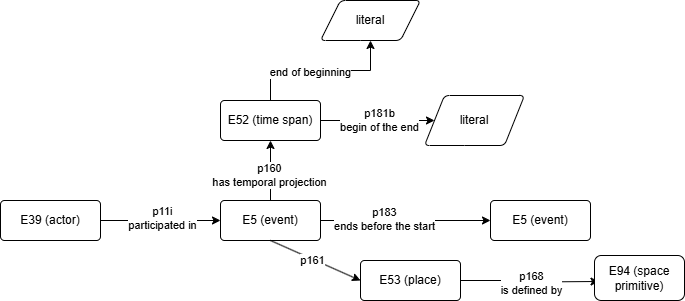

The diagram above was exported from draw.io. Its source (the exported page's mxGraphModel, read from the mxfile embedded in the PNG):
<mxGraphModel dx="2117" dy="618" grid="1" gridSize="10" guides="1" tooltips="1" connect="1" arrows="1" fold="1" page="1" pageScale="1" pageWidth="827" pageHeight="1169" math="0" shadow="0">
  <root>
    <mxCell id="0" />
    <mxCell id="1" parent="0" />
    <mxCell id="XgzgBvRkw4dt4mEszpw0-35" value="" style="edgeStyle=orthogonalEdgeStyle;rounded=0;orthogonalLoop=1;jettySize=auto;html=1;" parent="1" source="XgzgBvRkw4dt4mEszpw0-39" target="XgzgBvRkw4dt4mEszpw0-40" edge="1">
      <mxGeometry relative="1" as="geometry" />
    </mxCell>
    <mxCell id="XgzgBvRkw4dt4mEszpw0-36" value="p183&lt;br&gt;ends before the start" style="edgeLabel;html=1;align=center;verticalAlign=middle;resizable=0;points=[];" parent="XgzgBvRkw4dt4mEszpw0-35" connectable="0" vertex="1">
      <mxGeometry x="-0.2615" y="2" relative="1" as="geometry">
        <mxPoint as="offset" />
      </mxGeometry>
    </mxCell>
    <mxCell id="XgzgBvRkw4dt4mEszpw0-37" value="" style="edgeStyle=orthogonalEdgeStyle;rounded=0;orthogonalLoop=1;jettySize=auto;html=1;entryX=0.5;entryY=1;entryDx=0;entryDy=0;" parent="1" source="XgzgBvRkw4dt4mEszpw0-39" target="XgzgBvRkw4dt4mEszpw0-45" edge="1">
      <mxGeometry relative="1" as="geometry" />
    </mxCell>
    <mxCell id="XgzgBvRkw4dt4mEszpw0-38" value="p160&lt;br&gt;has temporal projection" style="edgeLabel;html=1;align=center;verticalAlign=middle;resizable=0;points=[];" parent="XgzgBvRkw4dt4mEszpw0-37" connectable="0" vertex="1">
      <mxGeometry x="-0.125" y="2" relative="1" as="geometry">
        <mxPoint as="offset" />
      </mxGeometry>
    </mxCell>
    <mxCell id="XgzgBvRkw4dt4mEszpw0-39" value="E5 (event)" style="rounded=1;arcSize=10;whiteSpace=wrap;html=1;align=center;" parent="1" vertex="1">
      <mxGeometry x="90" y="230" width="100" height="40" as="geometry" />
    </mxCell>
    <mxCell id="XgzgBvRkw4dt4mEszpw0-40" value="E5 (event)" style="rounded=1;arcSize=10;whiteSpace=wrap;html=1;align=center;" parent="1" vertex="1">
      <mxGeometry x="360" y="230" width="100" height="40" as="geometry" />
    </mxCell>
    <mxCell id="XgzgBvRkw4dt4mEszpw0-41" value="" style="edgeStyle=orthogonalEdgeStyle;rounded=0;orthogonalLoop=1;jettySize=auto;html=1;" parent="1" source="XgzgBvRkw4dt4mEszpw0-45" target="XgzgBvRkw4dt4mEszpw0-52" edge="1">
      <mxGeometry relative="1" as="geometry" />
    </mxCell>
    <mxCell id="XgzgBvRkw4dt4mEszpw0-42" value="p181b&lt;br&gt;begin of the end" style="edgeLabel;html=1;align=center;verticalAlign=middle;resizable=0;points=[];" parent="XgzgBvRkw4dt4mEszpw0-41" connectable="0" vertex="1">
      <mxGeometry x="0.0175" y="1" relative="1" as="geometry">
        <mxPoint as="offset" />
      </mxGeometry>
    </mxCell>
    <mxCell id="XgzgBvRkw4dt4mEszpw0-43" value="" style="edgeStyle=orthogonalEdgeStyle;rounded=0;orthogonalLoop=1;jettySize=auto;html=1;" parent="1" source="XgzgBvRkw4dt4mEszpw0-45" target="XgzgBvRkw4dt4mEszpw0-53" edge="1">
      <mxGeometry relative="1" as="geometry" />
    </mxCell>
    <mxCell id="XgzgBvRkw4dt4mEszpw0-44" value="end of beginning" style="edgeLabel;html=1;align=center;verticalAlign=middle;resizable=0;points=[];" parent="XgzgBvRkw4dt4mEszpw0-43" connectable="0" vertex="1">
      <mxGeometry x="-0.1385" y="-1" relative="1" as="geometry">
        <mxPoint as="offset" />
      </mxGeometry>
    </mxCell>
    <mxCell id="XgzgBvRkw4dt4mEszpw0-45" value="E52 (time span)" style="rounded=1;arcSize=10;whiteSpace=wrap;html=1;align=center;" parent="1" vertex="1">
      <mxGeometry x="90" y="130" width="100" height="40" as="geometry" />
    </mxCell>
    <mxCell id="XgzgBvRkw4dt4mEszpw0-46" value="" style="edgeStyle=orthogonalEdgeStyle;rounded=0;orthogonalLoop=1;jettySize=auto;html=1;entryX=1.05;entryY=0.533;entryDx=0;entryDy=0;entryPerimeter=0;" parent="1" source="XgzgBvRkw4dt4mEszpw0-48" edge="1">
      <mxGeometry relative="1" as="geometry">
        <mxPoint x="468.5" y="310.99" as="targetPoint" />
      </mxGeometry>
    </mxCell>
    <mxCell id="XgzgBvRkw4dt4mEszpw0-47" value="p168&lt;br&gt;is defined by" style="edgeLabel;html=1;align=center;verticalAlign=middle;resizable=0;points=[];" parent="XgzgBvRkw4dt4mEszpw0-46" connectable="0" vertex="1">
      <mxGeometry x="0.0356" y="-1" relative="1" as="geometry">
        <mxPoint as="offset" />
      </mxGeometry>
    </mxCell>
    <mxCell id="XgzgBvRkw4dt4mEszpw0-48" value="E53 (place)" style="rounded=1;arcSize=10;whiteSpace=wrap;html=1;align=center;" parent="1" vertex="1">
      <mxGeometry x="230" y="290" width="100" height="40" as="geometry" />
    </mxCell>
    <mxCell id="XgzgBvRkw4dt4mEszpw0-49" value="" style="endArrow=classic;html=1;rounded=0;exitX=0.5;exitY=1;exitDx=0;exitDy=0;entryX=0;entryY=0.5;entryDx=0;entryDy=0;" parent="1" source="XgzgBvRkw4dt4mEszpw0-39" target="XgzgBvRkw4dt4mEszpw0-48" edge="1">
      <mxGeometry width="50" height="50" relative="1" as="geometry">
        <mxPoint x="-100" y="710" as="sourcePoint" />
        <mxPoint x="60" y="740" as="targetPoint" />
      </mxGeometry>
    </mxCell>
    <mxCell id="XgzgBvRkw4dt4mEszpw0-50" value="p161" style="edgeLabel;html=1;align=center;verticalAlign=middle;resizable=0;points=[];" parent="XgzgBvRkw4dt4mEszpw0-49" connectable="0" vertex="1">
      <mxGeometry x="-0.0725" y="-1" relative="1" as="geometry">
        <mxPoint as="offset" />
      </mxGeometry>
    </mxCell>
    <mxCell id="XgzgBvRkw4dt4mEszpw0-51" value="E94 (space primitive)" style="rounded=1;whiteSpace=wrap;html=1;" parent="1" vertex="1">
      <mxGeometry x="464" y="285" width="90" height="45" as="geometry" />
    </mxCell>
    <mxCell id="XgzgBvRkw4dt4mEszpw0-52" value="literal" style="shape=parallelogram;perimeter=parallelogramPerimeter;whiteSpace=wrap;html=1;fixedSize=1;rounded=1;arcSize=10;" parent="1" vertex="1">
      <mxGeometry x="294" y="125" width="100" height="50" as="geometry" />
    </mxCell>
    <mxCell id="XgzgBvRkw4dt4mEszpw0-53" value="literal" style="shape=parallelogram;perimeter=parallelogramPerimeter;whiteSpace=wrap;html=1;fixedSize=1;rounded=1;arcSize=10;" parent="1" vertex="1">
      <mxGeometry x="190" y="30" width="100" height="40" as="geometry" />
    </mxCell>
    <mxCell id="nCZWsKoYK1AMYhHAoM-S-3" value="" style="edgeStyle=orthogonalEdgeStyle;rounded=0;orthogonalLoop=1;jettySize=auto;html=1;" parent="1" source="nCZWsKoYK1AMYhHAoM-S-1" target="XgzgBvRkw4dt4mEszpw0-39" edge="1">
      <mxGeometry relative="1" as="geometry" />
    </mxCell>
    <mxCell id="nCZWsKoYK1AMYhHAoM-S-4" value="p11i&lt;br&gt;participated in" style="edgeLabel;html=1;align=center;verticalAlign=middle;resizable=0;points=[];" parent="nCZWsKoYK1AMYhHAoM-S-3" connectable="0" vertex="1">
      <mxGeometry x="0.025" y="3" relative="1" as="geometry">
        <mxPoint as="offset" />
      </mxGeometry>
    </mxCell>
    <mxCell id="nCZWsKoYK1AMYhHAoM-S-1" value="E39 (actor)" style="rounded=1;arcSize=10;whiteSpace=wrap;html=1;align=center;" parent="1" vertex="1">
      <mxGeometry x="-130" y="230" width="100" height="40" as="geometry" />
    </mxCell>
  </root>
</mxGraphModel>